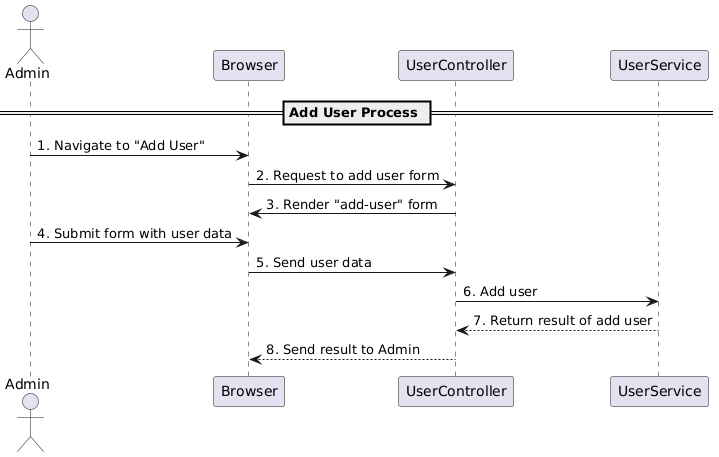

The diagram above was rendered by PlantUML. Its source (embedded in the PNG):
@startuml
actor Admin
participant Browser
participant UserController
participant UserService

== Add User Process ==
Admin -> Browser: 1. Navigate to "Add User"
Browser -> UserController: 2. Request to add user form
UserController -> Browser: 3. Render "add-user" form

Admin -> Browser: 4. Submit form with user data
Browser -> UserController: 5. Send user data
UserController -> UserService: 6. Add user
UserService --> UserController: 7. Return result of add user
UserController --> Browser: 8. Send result to Admin
@enduml